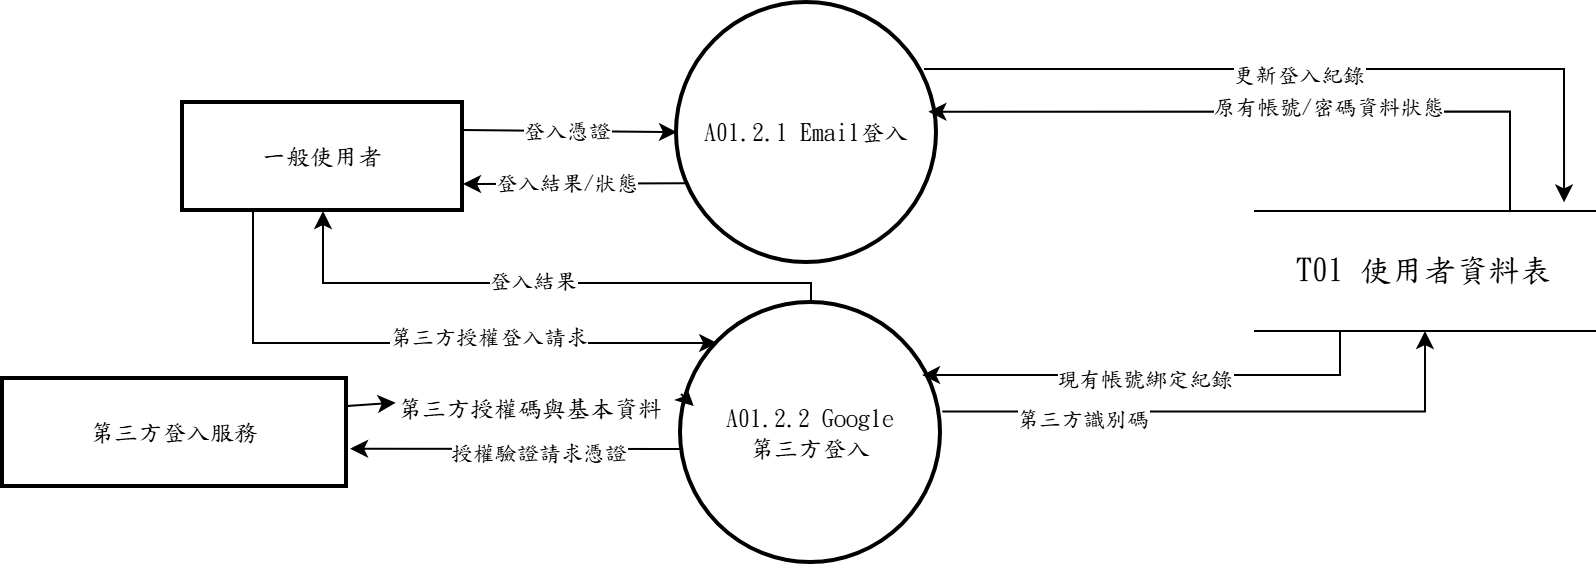

The diagram above was exported from draw.io. Its source (the exported page's mxGraphModel, read from the mxfile embedded in the PNG):
<mxGraphModel dx="1030" dy="562" grid="1" gridSize="10" guides="1" tooltips="1" connect="1" arrows="1" fold="1" page="1" pageScale="1" pageWidth="827" pageHeight="1169" math="0" shadow="0">
  <root>
    <mxCell id="bIKcpQ7Ul3DHrusKZ-CT-0" />
    <mxCell id="bIKcpQ7Ul3DHrusKZ-CT-1" parent="bIKcpQ7Ul3DHrusKZ-CT-0" />
    <mxCell id="bIKcpQ7Ul3DHrusKZ-CT-2" edge="1" parent="bIKcpQ7Ul3DHrusKZ-CT-1" source="bIKcpQ7Ul3DHrusKZ-CT-6" style="edgeStyle=none;rounded=0;orthogonalLoop=1;jettySize=auto;html=1;exitX=1;exitY=0.25;exitDx=0;exitDy=0;" target="bIKcpQ7Ul3DHrusKZ-CT-17">
      <mxGeometry relative="1" as="geometry" />
    </mxCell>
    <mxCell id="bIKcpQ7Ul3DHrusKZ-CT-3" connectable="0" parent="bIKcpQ7Ul3DHrusKZ-CT-2" style="edgeLabel;html=1;align=center;verticalAlign=middle;resizable=0;points=[];fontFamily=標楷體;" value="登入憑證" vertex="1">
      <mxGeometry relative="1" x="-0.0406" y="1" as="geometry">
        <mxPoint as="offset" />
      </mxGeometry>
    </mxCell>
    <mxCell id="bIKcpQ7Ul3DHrusKZ-CT-4" edge="1" parent="bIKcpQ7Ul3DHrusKZ-CT-1" source="bIKcpQ7Ul3DHrusKZ-CT-6" style="edgeStyle=orthogonalEdgeStyle;rounded=0;orthogonalLoop=1;jettySize=auto;html=1;exitX=0.25;exitY=1;exitDx=0;exitDy=0;" target="bIKcpQ7Ul3DHrusKZ-CT-14">
      <mxGeometry relative="1" as="geometry">
        <Array as="points">
          <mxPoint x="655" y="400" />
        </Array>
      </mxGeometry>
    </mxCell>
    <mxCell id="bIKcpQ7Ul3DHrusKZ-CT-5" connectable="0" parent="bIKcpQ7Ul3DHrusKZ-CT-4" style="edgeLabel;html=1;align=center;verticalAlign=middle;resizable=0;points=[];fontFamily=標楷體;" value="第三方授權登入請求" vertex="1">
      <mxGeometry relative="1" x="0.2288" y="4" as="geometry">
        <mxPoint as="offset" />
      </mxGeometry>
    </mxCell>
    <mxCell id="bIKcpQ7Ul3DHrusKZ-CT-6" parent="bIKcpQ7Ul3DHrusKZ-CT-1" style="whiteSpace=wrap;strokeWidth=2;fontFamily=標楷體;" value="一般使用者" vertex="1">
      <mxGeometry height="54" width="140" x="620" y="280" as="geometry" />
    </mxCell>
    <mxCell id="bIKcpQ7Ul3DHrusKZ-CT-7" parent="bIKcpQ7Ul3DHrusKZ-CT-1" style="shape=partialRectangle;whiteSpace=wrap;html=1;left=0;right=0;fontFamily=標楷體;" value="&lt;span lang=&quot;EN-US&quot; style=&quot;font-size: 12pt;&quot;&gt;T01&amp;nbsp;&lt;/span&gt;&lt;span style=&quot;font-size: 12pt;&quot;&gt;使用者資料表&lt;/span&gt;" vertex="1">
      <mxGeometry height="60" width="170" x="1156" y="334" as="geometry" />
    </mxCell>
    <mxCell id="bIKcpQ7Ul3DHrusKZ-CT-8" edge="1" parent="bIKcpQ7Ul3DHrusKZ-CT-1" style="edgeStyle=none;rounded=0;orthogonalLoop=1;jettySize=auto;html=1;exitX=0;exitY=0.5;exitDx=0;exitDy=0;entryX=1.009;entryY=0.646;entryDx=0;entryDy=0;entryPerimeter=0;" target="bIKcpQ7Ul3DHrusKZ-CT-18">
      <mxGeometry relative="1" as="geometry">
        <mxPoint x="869.0000000000002" y="453" as="sourcePoint" />
        <mxPoint x="752" y="453" as="targetPoint" />
      </mxGeometry>
    </mxCell>
    <mxCell id="bIKcpQ7Ul3DHrusKZ-CT-9" connectable="0" parent="bIKcpQ7Ul3DHrusKZ-CT-8" style="edgeLabel;html=1;align=center;verticalAlign=middle;resizable=0;points=[];fontFamily=標楷體;" value="授權驗證請求憑證" vertex="1">
      <mxGeometry relative="1" x="-0.3151" y="2" as="geometry">
        <mxPoint x="-14" as="offset" />
      </mxGeometry>
    </mxCell>
    <mxCell id="bIKcpQ7Ul3DHrusKZ-CT-10" edge="1" parent="bIKcpQ7Ul3DHrusKZ-CT-1" source="bIKcpQ7Ul3DHrusKZ-CT-14" style="edgeStyle=orthogonalEdgeStyle;rounded=0;orthogonalLoop=1;jettySize=auto;html=1;exitX=1.005;exitY=0.417;exitDx=0;exitDy=0;entryX=0.5;entryY=1;entryDx=0;entryDy=0;exitPerimeter=0;" target="bIKcpQ7Ul3DHrusKZ-CT-7">
      <mxGeometry relative="1" as="geometry" />
    </mxCell>
    <mxCell id="bIKcpQ7Ul3DHrusKZ-CT-11" connectable="0" parent="bIKcpQ7Ul3DHrusKZ-CT-10" style="edgeLabel;html=1;align=center;verticalAlign=middle;resizable=0;points=[];fontFamily=標楷體;" value="第三方識別碼" vertex="1">
      <mxGeometry relative="1" x="-0.5003" y="-3" as="geometry">
        <mxPoint as="offset" />
      </mxGeometry>
    </mxCell>
    <mxCell id="bIKcpQ7Ul3DHrusKZ-CT-12" edge="1" parent="bIKcpQ7Ul3DHrusKZ-CT-1" source="bIKcpQ7Ul3DHrusKZ-CT-14" style="edgeStyle=orthogonalEdgeStyle;rounded=0;orthogonalLoop=1;jettySize=auto;html=1;exitX=0.5;exitY=0;exitDx=0;exitDy=0;entryX=0.5;entryY=1;entryDx=0;entryDy=0;" target="bIKcpQ7Ul3DHrusKZ-CT-6">
      <mxGeometry relative="1" as="geometry">
        <Array as="points">
          <mxPoint x="934" y="370" />
          <mxPoint x="690" y="370" />
        </Array>
      </mxGeometry>
    </mxCell>
    <mxCell id="bIKcpQ7Ul3DHrusKZ-CT-13" connectable="0" parent="bIKcpQ7Ul3DHrusKZ-CT-12" style="edgeLabel;html=1;align=center;verticalAlign=middle;resizable=0;points=[];fontFamily=標楷體;" value="登入結果" vertex="1">
      <mxGeometry relative="1" x="0.0327" y="-2" as="geometry">
        <mxPoint as="offset" />
      </mxGeometry>
    </mxCell>
    <mxCell id="bIKcpQ7Ul3DHrusKZ-CT-14" parent="bIKcpQ7Ul3DHrusKZ-CT-1" style="ellipse;aspect=fixed;strokeWidth=2;whiteSpace=wrap;fontFamily=標楷體;" value="A01.2.2 Google&#10;第三方登入" vertex="1">
      <mxGeometry height="130" width="130" x="869" y="380" as="geometry" />
    </mxCell>
    <mxCell id="bIKcpQ7Ul3DHrusKZ-CT-15" edge="1" parent="bIKcpQ7Ul3DHrusKZ-CT-1" source="bIKcpQ7Ul3DHrusKZ-CT-17" style="edgeStyle=none;rounded=0;orthogonalLoop=1;jettySize=auto;html=1;exitX=0.031;exitY=0.693;exitDx=0;exitDy=0;exitPerimeter=0;entryX=1;entryY=0.75;entryDx=0;entryDy=0;" target="bIKcpQ7Ul3DHrusKZ-CT-6">
      <mxGeometry relative="1" as="geometry" />
    </mxCell>
    <mxCell id="bIKcpQ7Ul3DHrusKZ-CT-16" connectable="0" parent="bIKcpQ7Ul3DHrusKZ-CT-15" style="edgeLabel;html=1;align=center;verticalAlign=middle;resizable=0;points=[];fontFamily=標楷體;" value="登入結果/狀態" vertex="1">
      <mxGeometry relative="1" x="0.0753" y="-1" as="geometry">
        <mxPoint as="offset" />
      </mxGeometry>
    </mxCell>
    <mxCell id="bIKcpQ7Ul3DHrusKZ-CT-17" parent="bIKcpQ7Ul3DHrusKZ-CT-1" style="ellipse;aspect=fixed;strokeWidth=2;whiteSpace=wrap;fontFamily=標楷體;" value="A01.2.1 Email登入" vertex="1">
      <mxGeometry height="130" width="130" x="867" y="230" as="geometry" />
    </mxCell>
    <mxCell id="bIKcpQ7Ul3DHrusKZ-CT-18" parent="bIKcpQ7Ul3DHrusKZ-CT-1" style="whiteSpace=wrap;strokeWidth=2;fontFamily=標楷體;" value="第三方登入服務" vertex="1">
      <mxGeometry height="54" width="172" x="530" y="418" as="geometry" />
    </mxCell>
    <mxCell id="bIKcpQ7Ul3DHrusKZ-CT-19" edge="1" parent="bIKcpQ7Ul3DHrusKZ-CT-1" source="bIKcpQ7Ul3DHrusKZ-CT-17" style="edgeStyle=orthogonalEdgeStyle;rounded=0;orthogonalLoop=1;jettySize=auto;html=1;exitX=0.95;exitY=0.254;exitDx=0;exitDy=0;entryX=0.909;entryY=-0.072;entryDx=0;entryDy=0;entryPerimeter=0;exitPerimeter=0;" target="bIKcpQ7Ul3DHrusKZ-CT-7">
      <mxGeometry relative="1" as="geometry">
        <Array as="points">
          <mxPoint x="1310" y="263" />
        </Array>
      </mxGeometry>
    </mxCell>
    <mxCell id="bIKcpQ7Ul3DHrusKZ-CT-20" connectable="0" parent="bIKcpQ7Ul3DHrusKZ-CT-19" style="edgeLabel;html=1;align=center;verticalAlign=middle;resizable=0;points=[];fontFamily=標楷體;" value="更新登入紀錄" vertex="1">
      <mxGeometry relative="1" x="-0.0343" y="-2" as="geometry">
        <mxPoint as="offset" />
      </mxGeometry>
    </mxCell>
    <mxCell id="bIKcpQ7Ul3DHrusKZ-CT-21" edge="1" parent="bIKcpQ7Ul3DHrusKZ-CT-1" source="bIKcpQ7Ul3DHrusKZ-CT-7" style="edgeStyle=orthogonalEdgeStyle;rounded=0;orthogonalLoop=1;jettySize=auto;html=1;exitX=0.75;exitY=0;exitDx=0;exitDy=0;entryX=0.967;entryY=0.418;entryDx=0;entryDy=0;entryPerimeter=0;" target="bIKcpQ7Ul3DHrusKZ-CT-17">
      <mxGeometry relative="1" as="geometry" />
    </mxCell>
    <mxCell id="bIKcpQ7Ul3DHrusKZ-CT-22" connectable="0" parent="bIKcpQ7Ul3DHrusKZ-CT-21" style="edgeLabel;html=1;align=center;verticalAlign=middle;resizable=0;points=[];fontFamily=標楷體;" value="原有帳號/密碼資料狀態" vertex="1">
      <mxGeometry relative="1" x="-0.1728" y="-3" as="geometry">
        <mxPoint as="offset" />
      </mxGeometry>
    </mxCell>
    <mxCell id="bIKcpQ7Ul3DHrusKZ-CT-23" edge="1" parent="bIKcpQ7Ul3DHrusKZ-CT-1" source="bIKcpQ7Ul3DHrusKZ-CT-25" style="edgeStyle=none;rounded=0;orthogonalLoop=1;jettySize=auto;html=1;exitX=1;exitY=0.25;exitDx=0;exitDy=0;entryX=0.049;entryY=0.396;entryDx=0;entryDy=0;entryPerimeter=0;" target="bIKcpQ7Ul3DHrusKZ-CT-14">
      <mxGeometry relative="1" as="geometry" />
    </mxCell>
    <mxCell id="bIKcpQ7Ul3DHrusKZ-CT-24" edge="1" parent="bIKcpQ7Ul3DHrusKZ-CT-1" source="bIKcpQ7Ul3DHrusKZ-CT-18" style="edgeStyle=none;rounded=0;orthogonalLoop=1;jettySize=auto;html=1;exitX=1;exitY=0.25;exitDx=0;exitDy=0;entryX=0.049;entryY=0.396;entryDx=0;entryDy=0;entryPerimeter=0;" target="bIKcpQ7Ul3DHrusKZ-CT-25" value="">
      <mxGeometry relative="1" as="geometry">
        <mxPoint x="702" y="432" as="sourcePoint" />
        <mxPoint x="875" y="431" as="targetPoint" />
      </mxGeometry>
    </mxCell>
    <mxCell id="bIKcpQ7Ul3DHrusKZ-CT-25" parent="bIKcpQ7Ul3DHrusKZ-CT-1" style="text;html=1;whiteSpace=wrap;strokeColor=none;fillColor=none;align=center;verticalAlign=middle;rounded=0;fontFamily=標楷體;" value="第三方授權碼與基本資料" vertex="1">
      <mxGeometry height="30" width="150" x="719" y="418" as="geometry" />
    </mxCell>
    <mxCell id="bIKcpQ7Ul3DHrusKZ-CT-26" edge="1" parent="bIKcpQ7Ul3DHrusKZ-CT-1" source="bIKcpQ7Ul3DHrusKZ-CT-7" style="edgeStyle=orthogonalEdgeStyle;rounded=0;orthogonalLoop=1;jettySize=auto;html=1;exitX=0.25;exitY=1;exitDx=0;exitDy=0;entryX=0.927;entryY=0.277;entryDx=0;entryDy=0;entryPerimeter=0;" target="bIKcpQ7Ul3DHrusKZ-CT-14">
      <mxGeometry relative="1" as="geometry" />
    </mxCell>
    <mxCell id="bIKcpQ7Ul3DHrusKZ-CT-27" connectable="0" parent="bIKcpQ7Ul3DHrusKZ-CT-26" style="edgeLabel;html=1;align=center;verticalAlign=middle;resizable=0;points=[];fontFamily=標楷體;" value="現有帳號綁定紀錄" vertex="1">
      <mxGeometry relative="1" x="0.04" y="1" as="geometry">
        <mxPoint as="offset" />
      </mxGeometry>
    </mxCell>
  </root>
</mxGraphModel>